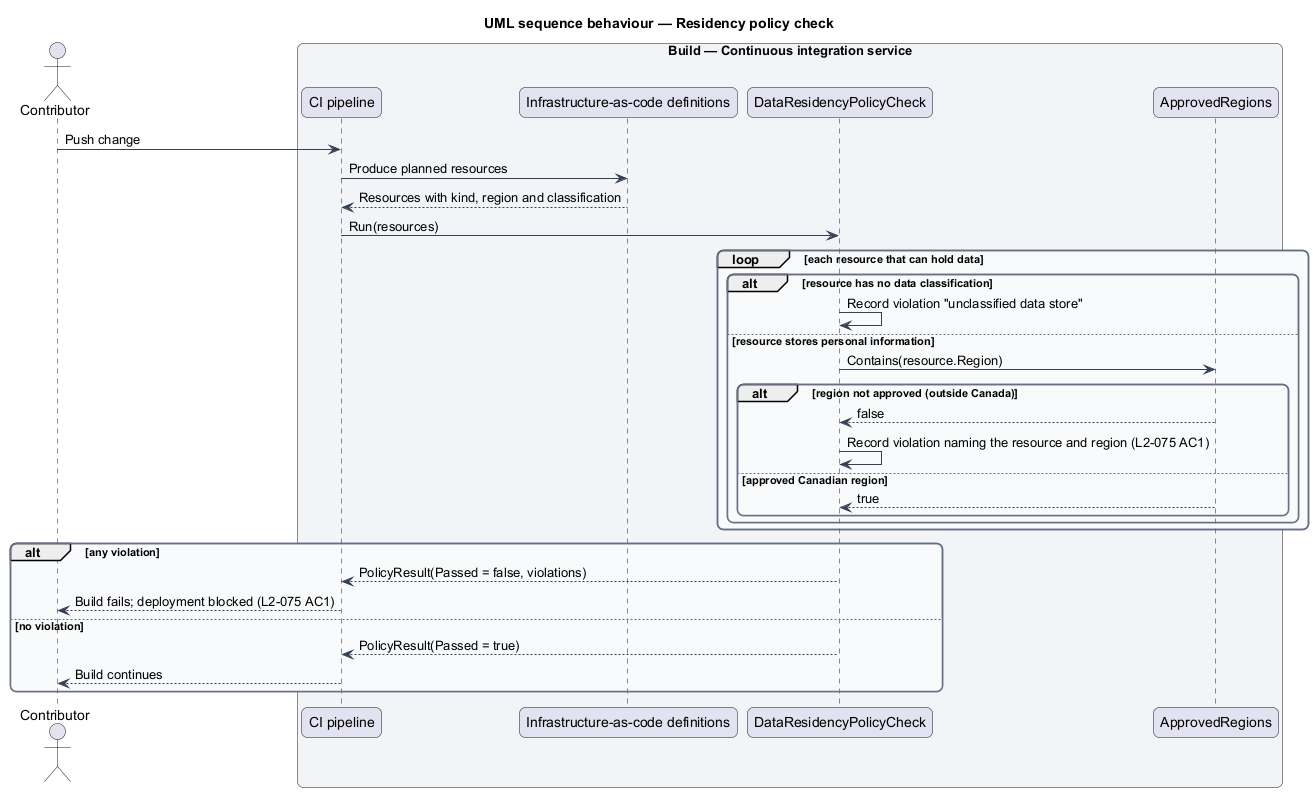

The diagram above was rendered by PlantUML. Its source (embedded in the PNG):
@startuml
title UML sequence behaviour — Residency policy check
skinparam backgroundColor #FFFFFF
skinparam shadowing false
skinparam roundcorner 12
skinparam defaultFontName Arial
skinparam ArrowColor #344054
skinparam rectangle {
  BorderColor #344054
  FontColor #101828
}
skinparam package {
  BorderColor #667085
  FontColor #101828
  BackgroundColor #F9FAFB
}
actor "Contributor" as actor
box "Build — Continuous integration service" #F2F4F7
  participant "CI pipeline" as ci
  participant "Infrastructure-as-code definitions" as iac
  participant "DataResidencyPolicyCheck" as check
  participant "ApprovedRegions" as regions
end box

actor -> ci : Push change
ci -> iac : Produce planned resources
iac --> ci : Resources with kind, region and classification
ci -> check : Run(resources)
loop each resource that can hold data
  alt resource has no data classification
    check -> check : Record violation "unclassified data store"
  else resource stores personal information
    check -> regions : Contains(resource.Region)
    alt region not approved (outside Canada)
      regions --> check : false
      check -> check : Record violation naming the resource and region (L2-075 AC1)
    else approved Canadian region
      regions --> check : true
    end
  end
end
alt any violation
  check --> ci : PolicyResult(Passed = false, violations)
  ci --> actor : Build fails; deployment blocked (L2-075 AC1)
else no violation
  check --> ci : PolicyResult(Passed = true)
  ci --> actor : Build continues
end
@enduml